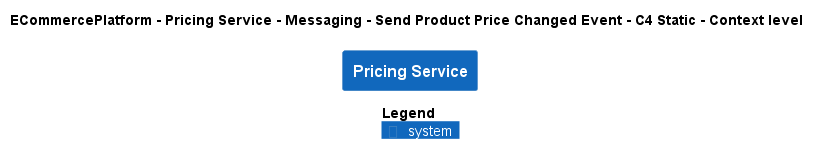

The diagram above was rendered by PlantUML. Its source (embedded in the PNG):
@startuml
!pragma layout smetana
!include ..\..\..\..\..\..\..\.c4s\C4_Context.puml

AddElementTag("c4interflow:lifecycle:new", $bgColor=green, $fontColor=#ffffff, $borderColor=green, $shadowing="False")
AddElementTag("c4interflow:lifecycle:changed", $bgColor=orange, $fontColor=#ffffff, $borderColor=orange, $shadowing="False")
AddElementTag("c4interflow:lifecycle:removed", $bgColor=red, $fontColor=#ffffff, $borderColor=red, $shadowing="False")

AddRelTag("c4interflow:lifecycle:new", $textColor=green, $lineColor=green)
AddRelTag("c4interflow:lifecycle:changed", $textColor=orange, $lineColor=orange)
AddRelTag("c4interflow:lifecycle:removed", $textColor=red, $lineColor=red)

SHOW_PERSON_PORTRAIT()
LAYOUT_TOP_DOWN()

skinparam linetype polyline

title ECommercePlatform - Pricing Service - Messaging - Send Product Price Changed Event - C4 Static - Context level

System(ECommercePlatform.SoftwareSystems.PricingService, "Pricing Service", "")



SHOW_LEGEND()
@enduml